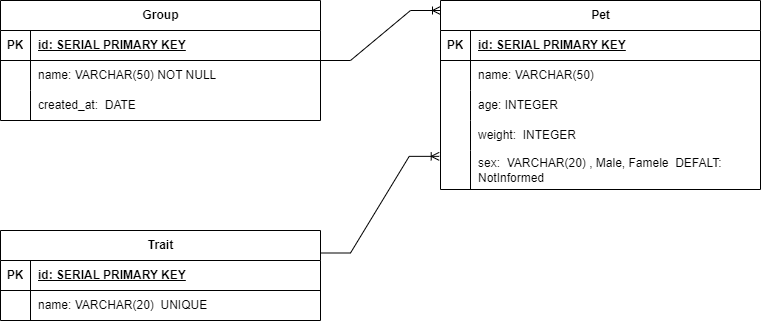

The diagram above was exported from draw.io. Its source (the exported page's mxGraphModel, read from the mxfile embedded in the PNG):
<mxGraphModel dx="1434" dy="756" grid="1" gridSize="10" guides="1" tooltips="1" connect="1" arrows="1" fold="1" page="1" pageScale="1" pageWidth="850" pageHeight="1100" math="0" shadow="0" extFonts="Permanent Marker^https://fonts.googleapis.com/css?family=Permanent+Marker">
  <root>
    <mxCell id="0" />
    <mxCell id="1" parent="0" />
    <mxCell id="pZEWjmrPb7jz_A-3reHn-25" value="Pet" style="shape=table;startSize=30;container=1;collapsible=1;childLayout=tableLayout;fixedRows=1;rowLines=0;fontStyle=1;align=center;resizeLast=1;html=1;flipH=1;" parent="1" vertex="1">
      <mxGeometry x="460" y="80" width="320" height="189" as="geometry">
        <mxRectangle x="90" y="170" width="180" height="30" as="alternateBounds" />
      </mxGeometry>
    </mxCell>
    <mxCell id="pZEWjmrPb7jz_A-3reHn-26" value="" style="shape=tableRow;horizontal=0;startSize=0;swimlaneHead=0;swimlaneBody=0;fillColor=none;collapsible=0;dropTarget=0;points=[[0,0.5],[1,0.5]];portConstraint=eastwest;top=0;left=0;right=0;bottom=1;" parent="pZEWjmrPb7jz_A-3reHn-25" vertex="1">
      <mxGeometry y="30" width="320" height="30" as="geometry" />
    </mxCell>
    <mxCell id="pZEWjmrPb7jz_A-3reHn-27" value="PK" style="shape=partialRectangle;connectable=0;fillColor=none;top=0;left=0;bottom=0;right=0;fontStyle=1;overflow=hidden;whiteSpace=wrap;html=1;" parent="pZEWjmrPb7jz_A-3reHn-26" vertex="1">
      <mxGeometry width="30" height="30" as="geometry">
        <mxRectangle width="30" height="30" as="alternateBounds" />
      </mxGeometry>
    </mxCell>
    <mxCell id="pZEWjmrPb7jz_A-3reHn-28" value="id: SERIAL PRIMARY KEY" style="shape=partialRectangle;connectable=0;fillColor=none;top=0;left=0;bottom=0;right=0;align=left;spacingLeft=6;fontStyle=5;overflow=hidden;whiteSpace=wrap;html=1;" parent="pZEWjmrPb7jz_A-3reHn-26" vertex="1">
      <mxGeometry x="30" width="290" height="30" as="geometry">
        <mxRectangle width="290" height="30" as="alternateBounds" />
      </mxGeometry>
    </mxCell>
    <mxCell id="pZEWjmrPb7jz_A-3reHn-29" value="" style="shape=tableRow;horizontal=0;startSize=0;swimlaneHead=0;swimlaneBody=0;fillColor=none;collapsible=0;dropTarget=0;points=[[0,0.5],[1,0.5]];portConstraint=eastwest;top=0;left=0;right=0;bottom=0;" parent="pZEWjmrPb7jz_A-3reHn-25" vertex="1">
      <mxGeometry y="60" width="320" height="30" as="geometry" />
    </mxCell>
    <mxCell id="pZEWjmrPb7jz_A-3reHn-30" value="" style="shape=partialRectangle;connectable=0;fillColor=none;top=0;left=0;bottom=0;right=0;editable=1;overflow=hidden;whiteSpace=wrap;html=1;" parent="pZEWjmrPb7jz_A-3reHn-29" vertex="1">
      <mxGeometry width="30" height="30" as="geometry">
        <mxRectangle width="30" height="30" as="alternateBounds" />
      </mxGeometry>
    </mxCell>
    <mxCell id="pZEWjmrPb7jz_A-3reHn-31" value="name: VARCHAR(50)&amp;nbsp;" style="shape=partialRectangle;connectable=0;fillColor=none;top=0;left=0;bottom=0;right=0;align=left;spacingLeft=6;overflow=hidden;whiteSpace=wrap;html=1;" parent="pZEWjmrPb7jz_A-3reHn-29" vertex="1">
      <mxGeometry x="30" width="290" height="30" as="geometry">
        <mxRectangle width="290" height="30" as="alternateBounds" />
      </mxGeometry>
    </mxCell>
    <mxCell id="pZEWjmrPb7jz_A-3reHn-32" value="" style="shape=tableRow;horizontal=0;startSize=0;swimlaneHead=0;swimlaneBody=0;fillColor=none;collapsible=0;dropTarget=0;points=[[0,0.5],[1,0.5]];portConstraint=eastwest;top=0;left=0;right=0;bottom=0;" parent="pZEWjmrPb7jz_A-3reHn-25" vertex="1">
      <mxGeometry y="90" width="320" height="30" as="geometry" />
    </mxCell>
    <mxCell id="pZEWjmrPb7jz_A-3reHn-33" value="" style="shape=partialRectangle;connectable=0;fillColor=none;top=0;left=0;bottom=0;right=0;editable=1;overflow=hidden;whiteSpace=wrap;html=1;" parent="pZEWjmrPb7jz_A-3reHn-32" vertex="1">
      <mxGeometry width="30" height="30" as="geometry">
        <mxRectangle width="30" height="30" as="alternateBounds" />
      </mxGeometry>
    </mxCell>
    <mxCell id="pZEWjmrPb7jz_A-3reHn-34" value="age: INTEGER" style="shape=partialRectangle;connectable=0;fillColor=none;top=0;left=0;bottom=0;right=0;align=left;spacingLeft=6;overflow=hidden;whiteSpace=wrap;html=1;" parent="pZEWjmrPb7jz_A-3reHn-32" vertex="1">
      <mxGeometry x="30" width="290" height="30" as="geometry">
        <mxRectangle width="290" height="30" as="alternateBounds" />
      </mxGeometry>
    </mxCell>
    <mxCell id="pZEWjmrPb7jz_A-3reHn-35" value="" style="shape=tableRow;horizontal=0;startSize=0;swimlaneHead=0;swimlaneBody=0;fillColor=none;collapsible=0;dropTarget=0;points=[[0,0.5],[1,0.5]];portConstraint=eastwest;top=0;left=0;right=0;bottom=0;" parent="pZEWjmrPb7jz_A-3reHn-25" vertex="1">
      <mxGeometry y="120" width="320" height="30" as="geometry" />
    </mxCell>
    <mxCell id="pZEWjmrPb7jz_A-3reHn-36" value="" style="shape=partialRectangle;connectable=0;fillColor=none;top=0;left=0;bottom=0;right=0;editable=1;overflow=hidden;whiteSpace=wrap;html=1;" parent="pZEWjmrPb7jz_A-3reHn-35" vertex="1">
      <mxGeometry width="30" height="30" as="geometry">
        <mxRectangle width="30" height="30" as="alternateBounds" />
      </mxGeometry>
    </mxCell>
    <mxCell id="pZEWjmrPb7jz_A-3reHn-37" value="weight:&amp;nbsp; INTEGER" style="shape=partialRectangle;connectable=0;fillColor=none;top=0;left=0;bottom=0;right=0;align=left;spacingLeft=6;overflow=hidden;whiteSpace=wrap;html=1;" parent="pZEWjmrPb7jz_A-3reHn-35" vertex="1">
      <mxGeometry x="30" width="290" height="30" as="geometry">
        <mxRectangle width="290" height="30" as="alternateBounds" />
      </mxGeometry>
    </mxCell>
    <mxCell id="pZEWjmrPb7jz_A-3reHn-38" value="" style="shape=tableRow;horizontal=0;startSize=0;swimlaneHead=0;swimlaneBody=0;fillColor=none;collapsible=0;dropTarget=0;points=[[0,0.5],[1,0.5]];portConstraint=eastwest;top=0;left=0;right=0;bottom=0;" parent="pZEWjmrPb7jz_A-3reHn-25" vertex="1">
      <mxGeometry y="150" width="320" height="39" as="geometry" />
    </mxCell>
    <mxCell id="pZEWjmrPb7jz_A-3reHn-39" value="" style="shape=partialRectangle;connectable=0;fillColor=none;top=0;left=0;bottom=0;right=0;editable=1;overflow=hidden;whiteSpace=wrap;html=1;" parent="pZEWjmrPb7jz_A-3reHn-38" vertex="1">
      <mxGeometry width="30" height="39" as="geometry">
        <mxRectangle width="30" height="39" as="alternateBounds" />
      </mxGeometry>
    </mxCell>
    <mxCell id="pZEWjmrPb7jz_A-3reHn-40" value="sex:&amp;nbsp; VARCHAR(20) , Male, Famele&amp;nbsp; DEFALT: NotInformed" style="shape=partialRectangle;connectable=0;fillColor=none;top=0;left=0;bottom=0;right=0;align=left;spacingLeft=6;overflow=hidden;whiteSpace=wrap;html=1;" parent="pZEWjmrPb7jz_A-3reHn-38" vertex="1">
      <mxGeometry x="30" width="290" height="39" as="geometry">
        <mxRectangle width="290" height="39" as="alternateBounds" />
      </mxGeometry>
    </mxCell>
    <mxCell id="_GArGccnpDddW-r2uXSu-1" value="Group" style="shape=table;startSize=30;container=1;collapsible=1;childLayout=tableLayout;fixedRows=1;rowLines=0;fontStyle=1;align=center;resizeLast=1;html=1;flipH=1;" parent="1" vertex="1">
      <mxGeometry x="20" y="80" width="320" height="120" as="geometry">
        <mxRectangle x="90" y="170" width="180" height="30" as="alternateBounds" />
      </mxGeometry>
    </mxCell>
    <mxCell id="_GArGccnpDddW-r2uXSu-2" value="" style="shape=tableRow;horizontal=0;startSize=0;swimlaneHead=0;swimlaneBody=0;fillColor=none;collapsible=0;dropTarget=0;points=[[0,0.5],[1,0.5]];portConstraint=eastwest;top=0;left=0;right=0;bottom=1;" parent="_GArGccnpDddW-r2uXSu-1" vertex="1">
      <mxGeometry y="30" width="320" height="30" as="geometry" />
    </mxCell>
    <mxCell id="_GArGccnpDddW-r2uXSu-3" value="PK" style="shape=partialRectangle;connectable=0;fillColor=none;top=0;left=0;bottom=0;right=0;fontStyle=1;overflow=hidden;whiteSpace=wrap;html=1;" parent="_GArGccnpDddW-r2uXSu-2" vertex="1">
      <mxGeometry width="30" height="30" as="geometry">
        <mxRectangle width="30" height="30" as="alternateBounds" />
      </mxGeometry>
    </mxCell>
    <mxCell id="_GArGccnpDddW-r2uXSu-4" value="id: SERIAL PRIMARY KEY" style="shape=partialRectangle;connectable=0;fillColor=none;top=0;left=0;bottom=0;right=0;align=left;spacingLeft=6;fontStyle=5;overflow=hidden;whiteSpace=wrap;html=1;" parent="_GArGccnpDddW-r2uXSu-2" vertex="1">
      <mxGeometry x="30" width="290" height="30" as="geometry">
        <mxRectangle width="290" height="30" as="alternateBounds" />
      </mxGeometry>
    </mxCell>
    <mxCell id="_GArGccnpDddW-r2uXSu-5" value="" style="shape=tableRow;horizontal=0;startSize=0;swimlaneHead=0;swimlaneBody=0;fillColor=none;collapsible=0;dropTarget=0;points=[[0,0.5],[1,0.5]];portConstraint=eastwest;top=0;left=0;right=0;bottom=0;" parent="_GArGccnpDddW-r2uXSu-1" vertex="1">
      <mxGeometry y="60" width="320" height="30" as="geometry" />
    </mxCell>
    <mxCell id="_GArGccnpDddW-r2uXSu-6" value="" style="shape=partialRectangle;connectable=0;fillColor=none;top=0;left=0;bottom=0;right=0;editable=1;overflow=hidden;whiteSpace=wrap;html=1;" parent="_GArGccnpDddW-r2uXSu-5" vertex="1">
      <mxGeometry width="30" height="30" as="geometry">
        <mxRectangle width="30" height="30" as="alternateBounds" />
      </mxGeometry>
    </mxCell>
    <mxCell id="_GArGccnpDddW-r2uXSu-7" value="name: VARCHAR(50) NOT NULL" style="shape=partialRectangle;connectable=0;fillColor=none;top=0;left=0;bottom=0;right=0;align=left;spacingLeft=6;overflow=hidden;whiteSpace=wrap;html=1;" parent="_GArGccnpDddW-r2uXSu-5" vertex="1">
      <mxGeometry x="30" width="290" height="30" as="geometry">
        <mxRectangle width="290" height="30" as="alternateBounds" />
      </mxGeometry>
    </mxCell>
    <mxCell id="_GArGccnpDddW-r2uXSu-8" value="" style="shape=tableRow;horizontal=0;startSize=0;swimlaneHead=0;swimlaneBody=0;fillColor=none;collapsible=0;dropTarget=0;points=[[0,0.5],[1,0.5]];portConstraint=eastwest;top=0;left=0;right=0;bottom=0;" parent="_GArGccnpDddW-r2uXSu-1" vertex="1">
      <mxGeometry y="90" width="320" height="30" as="geometry" />
    </mxCell>
    <mxCell id="_GArGccnpDddW-r2uXSu-9" value="" style="shape=partialRectangle;connectable=0;fillColor=none;top=0;left=0;bottom=0;right=0;editable=1;overflow=hidden;whiteSpace=wrap;html=1;" parent="_GArGccnpDddW-r2uXSu-8" vertex="1">
      <mxGeometry width="30" height="30" as="geometry">
        <mxRectangle width="30" height="30" as="alternateBounds" />
      </mxGeometry>
    </mxCell>
    <mxCell id="_GArGccnpDddW-r2uXSu-10" value="created_at:&amp;nbsp; DATE&amp;nbsp;&amp;nbsp;" style="shape=partialRectangle;connectable=0;fillColor=none;top=0;left=0;bottom=0;right=0;align=left;spacingLeft=6;overflow=hidden;whiteSpace=wrap;html=1;" parent="_GArGccnpDddW-r2uXSu-8" vertex="1">
      <mxGeometry x="30" width="290" height="30" as="geometry">
        <mxRectangle width="290" height="30" as="alternateBounds" />
      </mxGeometry>
    </mxCell>
    <mxCell id="_GArGccnpDddW-r2uXSu-17" value="Trait" style="shape=table;startSize=30;container=1;collapsible=1;childLayout=tableLayout;fixedRows=1;rowLines=0;fontStyle=1;align=center;resizeLast=1;html=1;flipH=1;" parent="1" vertex="1">
      <mxGeometry x="20" y="310" width="320" height="90" as="geometry">
        <mxRectangle x="90" y="170" width="180" height="30" as="alternateBounds" />
      </mxGeometry>
    </mxCell>
    <mxCell id="_GArGccnpDddW-r2uXSu-18" value="" style="shape=tableRow;horizontal=0;startSize=0;swimlaneHead=0;swimlaneBody=0;fillColor=none;collapsible=0;dropTarget=0;points=[[0,0.5],[1,0.5]];portConstraint=eastwest;top=0;left=0;right=0;bottom=1;" parent="_GArGccnpDddW-r2uXSu-17" vertex="1">
      <mxGeometry y="30" width="320" height="30" as="geometry" />
    </mxCell>
    <mxCell id="_GArGccnpDddW-r2uXSu-19" value="PK" style="shape=partialRectangle;connectable=0;fillColor=none;top=0;left=0;bottom=0;right=0;fontStyle=1;overflow=hidden;whiteSpace=wrap;html=1;" parent="_GArGccnpDddW-r2uXSu-18" vertex="1">
      <mxGeometry width="30" height="30" as="geometry">
        <mxRectangle width="30" height="30" as="alternateBounds" />
      </mxGeometry>
    </mxCell>
    <mxCell id="_GArGccnpDddW-r2uXSu-20" value="id: SERIAL PRIMARY KEY" style="shape=partialRectangle;connectable=0;fillColor=none;top=0;left=0;bottom=0;right=0;align=left;spacingLeft=6;fontStyle=5;overflow=hidden;whiteSpace=wrap;html=1;" parent="_GArGccnpDddW-r2uXSu-18" vertex="1">
      <mxGeometry x="30" width="290" height="30" as="geometry">
        <mxRectangle width="290" height="30" as="alternateBounds" />
      </mxGeometry>
    </mxCell>
    <mxCell id="_GArGccnpDddW-r2uXSu-21" value="" style="shape=tableRow;horizontal=0;startSize=0;swimlaneHead=0;swimlaneBody=0;fillColor=none;collapsible=0;dropTarget=0;points=[[0,0.5],[1,0.5]];portConstraint=eastwest;top=0;left=0;right=0;bottom=0;" parent="_GArGccnpDddW-r2uXSu-17" vertex="1">
      <mxGeometry y="60" width="320" height="30" as="geometry" />
    </mxCell>
    <mxCell id="_GArGccnpDddW-r2uXSu-22" value="" style="shape=partialRectangle;connectable=0;fillColor=none;top=0;left=0;bottom=0;right=0;editable=1;overflow=hidden;whiteSpace=wrap;html=1;" parent="_GArGccnpDddW-r2uXSu-21" vertex="1">
      <mxGeometry width="30" height="30" as="geometry">
        <mxRectangle width="30" height="30" as="alternateBounds" />
      </mxGeometry>
    </mxCell>
    <mxCell id="_GArGccnpDddW-r2uXSu-23" value="name: VARCHAR(20)&amp;nbsp; UNIQUE" style="shape=partialRectangle;connectable=0;fillColor=none;top=0;left=0;bottom=0;right=0;align=left;spacingLeft=6;overflow=hidden;whiteSpace=wrap;html=1;" parent="_GArGccnpDddW-r2uXSu-21" vertex="1">
      <mxGeometry x="30" width="290" height="30" as="geometry">
        <mxRectangle width="290" height="30" as="alternateBounds" />
      </mxGeometry>
    </mxCell>
    <mxCell id="DCZGD1ETajfoe0uoJHQ_-1" value="" style="edgeStyle=entityRelationEdgeStyle;fontSize=12;html=1;endArrow=ERoneToMany;rounded=0;exitX=1;exitY=0.5;exitDx=0;exitDy=0;" edge="1" parent="1" source="_GArGccnpDddW-r2uXSu-1">
      <mxGeometry width="100" height="100" relative="1" as="geometry">
        <mxPoint x="190" y="240" as="sourcePoint" />
        <mxPoint x="460" y="90" as="targetPoint" />
      </mxGeometry>
    </mxCell>
    <mxCell id="DCZGD1ETajfoe0uoJHQ_-2" value="" style="edgeStyle=entityRelationEdgeStyle;fontSize=12;html=1;endArrow=ERoneToMany;rounded=0;exitX=1;exitY=0.25;exitDx=0;exitDy=0;entryX=-0.004;entryY=0.15;entryDx=0;entryDy=0;entryPerimeter=0;" edge="1" parent="1" source="_GArGccnpDddW-r2uXSu-17" target="pZEWjmrPb7jz_A-3reHn-38">
      <mxGeometry width="100" height="100" relative="1" as="geometry">
        <mxPoint x="300" y="330" as="sourcePoint" />
        <mxPoint x="460" y="237" as="targetPoint" />
      </mxGeometry>
    </mxCell>
  </root>
</mxGraphModel>